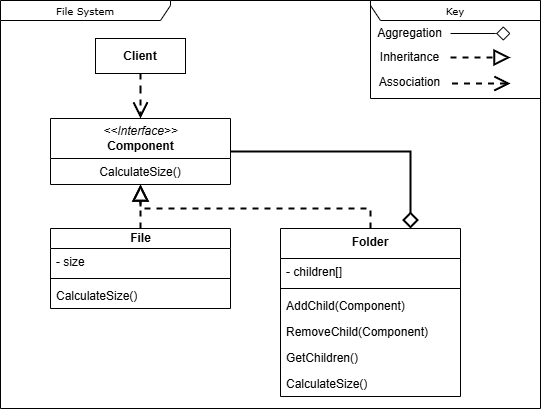

The diagram above was exported from draw.io. Its source (the exported page's mxGraphModel, read from the mxfile embedded in the PNG):
<mxGraphModel dx="1182" dy="662" grid="1" gridSize="10" guides="1" tooltips="1" connect="1" arrows="1" fold="1" page="1" pageScale="1" pageWidth="850" pageHeight="1100" background="none" math="0" shadow="0">
  <root>
    <mxCell id="0" />
    <mxCell id="1" parent="0" />
    <mxCell id="17acba5748e5396b-1" value="File System" style="shape=umlFrame;whiteSpace=wrap;html=1;rounded=0;shadow=0;comic=0;labelBackgroundColor=none;strokeWidth=1;fontFamily=Verdana;fontSize=10;align=center;width=170;height=20;" parent="1" vertex="1">
      <mxGeometry x="20" y="12" width="540" height="408" as="geometry" />
    </mxCell>
    <mxCell id="5d2195bd80daf111-38" style="edgeStyle=orthogonalEdgeStyle;rounded=0;html=1;dashed=1;labelBackgroundColor=none;startFill=0;endArrow=open;endFill=0;endSize=10;fontFamily=Verdana;fontSize=10;" parent="1" edge="1">
      <mxGeometry relative="1" as="geometry">
        <Array as="points">
          <mxPoint x="590" y="721" />
        </Array>
        <mxPoint x="650" y="721.0588235294117" as="sourcePoint" />
      </mxGeometry>
    </mxCell>
    <mxCell id="5d2195bd80daf111-40" style="edgeStyle=orthogonalEdgeStyle;rounded=0;html=1;dashed=1;labelBackgroundColor=none;startFill=0;endArrow=open;endFill=0;endSize=10;fontFamily=Verdana;fontSize=10;" parent="1" edge="1">
      <mxGeometry relative="1" as="geometry">
        <Array as="points" />
        <mxPoint x="730" y="814" as="sourcePoint" />
      </mxGeometry>
    </mxCell>
    <mxCell id="wOjZ1SUTKWVm26z1ER99-21" style="edgeStyle=orthogonalEdgeStyle;rounded=0;orthogonalLoop=1;jettySize=auto;html=1;endArrow=diamond;endFill=0;endSize=12;strokeWidth=2;" edge="1" parent="1" source="17acba5748e5396b-20">
      <mxGeometry relative="1" as="geometry">
        <mxPoint x="430" y="240" as="targetPoint" />
        <Array as="points">
          <mxPoint x="430" y="163" />
        </Array>
      </mxGeometry>
    </mxCell>
    <mxCell id="17acba5748e5396b-20" value="&lt;i style=&quot;font-family: Helvetica; font-size: 12px;&quot;&gt;&amp;lt;&amp;lt;Interface&amp;gt;&amp;gt;&lt;/i&gt;&lt;br style=&quot;font-family: Helvetica; font-size: 12px;&quot;&gt;&lt;font face=&quot;Helvetica&quot;&gt;&lt;span style=&quot;font-size: 12px;&quot;&gt;&lt;b&gt;Component&lt;/b&gt;&lt;/span&gt;&lt;/font&gt;" style="swimlane;html=1;fontStyle=0;childLayout=stackLayout;horizontal=1;startSize=40;fillColor=none;horizontalStack=0;resizeParent=1;resizeLast=0;collapsible=1;marginBottom=0;swimlaneFillColor=#ffffff;rounded=0;shadow=0;comic=0;labelBackgroundColor=none;strokeWidth=1;fontFamily=Verdana;fontSize=10;align=center;" parent="1" vertex="1">
      <mxGeometry x="70" y="130" width="180" height="66" as="geometry" />
    </mxCell>
    <mxCell id="17acba5748e5396b-21" value="CalculateSize()" style="text;html=1;strokeColor=none;fillColor=none;align=center;verticalAlign=top;spacingLeft=4;spacingRight=4;whiteSpace=wrap;overflow=hidden;rotatable=0;points=[[0,0.5],[1,0.5]];portConstraint=eastwest;" parent="17acba5748e5396b-20" vertex="1">
      <mxGeometry y="40" width="180" height="26" as="geometry" />
    </mxCell>
    <mxCell id="5d2195bd80daf111-39" style="edgeStyle=orthogonalEdgeStyle;rounded=0;html=1;dashed=1;labelBackgroundColor=none;startFill=0;endArrow=open;endFill=0;endSize=10;fontFamily=Verdana;fontSize=10;" parent="1" edge="1">
      <mxGeometry relative="1" as="geometry">
        <mxPoint x="730" y="948" as="sourcePoint" />
      </mxGeometry>
    </mxCell>
    <mxCell id="5d2195bd80daf111-41" style="edgeStyle=orthogonalEdgeStyle;rounded=0;html=1;dashed=1;labelBackgroundColor=none;startFill=0;endArrow=open;endFill=0;endSize=10;fontFamily=Verdana;fontSize=10;" parent="1" edge="1">
      <mxGeometry relative="1" as="geometry">
        <Array as="points" />
        <mxPoint x="730" y="602.9999999999998" as="sourcePoint" />
      </mxGeometry>
    </mxCell>
    <mxCell id="5d2195bd80daf111-36" style="edgeStyle=orthogonalEdgeStyle;rounded=0;html=1;dashed=1;labelBackgroundColor=none;startFill=0;endArrow=open;endFill=0;endSize=10;fontFamily=Verdana;fontSize=10;" parent="1" edge="1">
      <mxGeometry relative="1" as="geometry">
        <Array as="points">
          <mxPoint x="550" y="520" />
        </Array>
        <mxPoint x="550.0588235294117" y="823" as="sourcePoint" />
      </mxGeometry>
    </mxCell>
    <mxCell id="5d2195bd80daf111-26" style="edgeStyle=orthogonalEdgeStyle;rounded=0;html=1;dashed=1;labelBackgroundColor=none;startFill=0;endArrow=open;endFill=0;endSize=10;fontFamily=Verdana;fontSize=10;" parent="1" edge="1">
      <mxGeometry relative="1" as="geometry">
        <Array as="points" />
        <mxPoint x="685" y="300.0000000000002" as="targetPoint" />
      </mxGeometry>
    </mxCell>
    <mxCell id="5d2195bd80daf111-37" style="edgeStyle=orthogonalEdgeStyle;rounded=0;html=1;dashed=1;labelBackgroundColor=none;startFill=0;endArrow=open;endFill=0;endSize=10;fontFamily=Verdana;fontSize=10;" parent="1" edge="1">
      <mxGeometry relative="1" as="geometry">
        <Array as="points">
          <mxPoint x="570" y="590" />
        </Array>
        <mxPoint x="650" y="590.0000000000002" as="sourcePoint" />
      </mxGeometry>
    </mxCell>
    <mxCell id="wOjZ1SUTKWVm26z1ER99-19" style="edgeStyle=orthogonalEdgeStyle;rounded=0;orthogonalLoop=1;jettySize=auto;html=1;endArrow=block;endFill=0;dashed=1;endSize=12;strokeWidth=2;" edge="1" parent="1" source="XWSjxroZd7ZONBzH6pol-12" target="17acba5748e5396b-20">
      <mxGeometry relative="1" as="geometry">
        <Array as="points">
          <mxPoint x="390" y="220" />
          <mxPoint x="160" y="220" />
        </Array>
      </mxGeometry>
    </mxCell>
    <mxCell id="XWSjxroZd7ZONBzH6pol-12" value="&lt;span style=&quot;text-wrap-mode: nowrap;&quot;&gt;Folder&lt;/span&gt;" style="swimlane;fontStyle=1;align=center;verticalAlign=top;childLayout=stackLayout;horizontal=1;startSize=30;horizontalStack=0;resizeParent=1;resizeParentMax=0;resizeLast=0;collapsible=1;marginBottom=0;whiteSpace=wrap;html=1;" parent="1" vertex="1">
      <mxGeometry x="300" y="240" width="180" height="168" as="geometry" />
    </mxCell>
    <mxCell id="XWSjxroZd7ZONBzH6pol-13" value="- children[]" style="text;strokeColor=none;fillColor=none;align=left;verticalAlign=top;spacingLeft=4;spacingRight=4;overflow=hidden;rotatable=0;points=[[0,0.5],[1,0.5]];portConstraint=eastwest;whiteSpace=wrap;html=1;" parent="XWSjxroZd7ZONBzH6pol-12" vertex="1">
      <mxGeometry y="30" width="180" height="26" as="geometry" />
    </mxCell>
    <mxCell id="XWSjxroZd7ZONBzH6pol-14" value="" style="line;strokeWidth=1;fillColor=none;align=left;verticalAlign=middle;spacingTop=-1;spacingLeft=3;spacingRight=3;rotatable=0;labelPosition=right;points=[];portConstraint=eastwest;strokeColor=inherit;" parent="XWSjxroZd7ZONBzH6pol-12" vertex="1">
      <mxGeometry y="56" width="180" height="8" as="geometry" />
    </mxCell>
    <mxCell id="XWSjxroZd7ZONBzH6pol-15" value="AddChild(Component)" style="text;strokeColor=none;fillColor=none;align=left;verticalAlign=top;spacingLeft=4;spacingRight=4;overflow=hidden;rotatable=0;points=[[0,0.5],[1,0.5]];portConstraint=eastwest;whiteSpace=wrap;html=1;" parent="XWSjxroZd7ZONBzH6pol-12" vertex="1">
      <mxGeometry y="64" width="180" height="26" as="geometry" />
    </mxCell>
    <mxCell id="XWSjxroZd7ZONBzH6pol-17" value="RemoveChild(Component)" style="text;strokeColor=none;fillColor=none;align=left;verticalAlign=top;spacingLeft=4;spacingRight=4;overflow=hidden;rotatable=0;points=[[0,0.5],[1,0.5]];portConstraint=eastwest;whiteSpace=wrap;html=1;" parent="XWSjxroZd7ZONBzH6pol-12" vertex="1">
      <mxGeometry y="90" width="180" height="26" as="geometry" />
    </mxCell>
    <mxCell id="wOjZ1SUTKWVm26z1ER99-18" value="&lt;span style=&quot;text-align: center;&quot;&gt;GetChildren()&lt;/span&gt;" style="text;strokeColor=none;fillColor=none;align=left;verticalAlign=top;spacingLeft=4;spacingRight=4;overflow=hidden;rotatable=0;points=[[0,0.5],[1,0.5]];portConstraint=eastwest;whiteSpace=wrap;html=1;" vertex="1" parent="XWSjxroZd7ZONBzH6pol-12">
      <mxGeometry y="116" width="180" height="26" as="geometry" />
    </mxCell>
    <mxCell id="XWSjxroZd7ZONBzH6pol-19" value="&lt;span style=&quot;text-align: center;&quot;&gt;CalculateSize()&lt;/span&gt;" style="text;strokeColor=none;fillColor=none;align=left;verticalAlign=top;spacingLeft=4;spacingRight=4;overflow=hidden;rotatable=0;points=[[0,0.5],[1,0.5]];portConstraint=eastwest;whiteSpace=wrap;html=1;" parent="XWSjxroZd7ZONBzH6pol-12" vertex="1">
      <mxGeometry y="142" width="180" height="26" as="geometry" />
    </mxCell>
    <mxCell id="wOjZ1SUTKWVm26z1ER99-22" style="edgeStyle=orthogonalEdgeStyle;rounded=0;orthogonalLoop=1;jettySize=auto;html=1;dashed=1;endArrow=open;endFill=0;endSize=12;strokeWidth=2;" edge="1" parent="1" source="wOjZ1SUTKWVm26z1ER99-1" target="17acba5748e5396b-20">
      <mxGeometry relative="1" as="geometry" />
    </mxCell>
    <mxCell id="wOjZ1SUTKWVm26z1ER99-1" value="&lt;b&gt;Client&lt;/b&gt;" style="rounded=0;whiteSpace=wrap;html=1;" vertex="1" parent="1">
      <mxGeometry x="115" y="50" width="90" height="35" as="geometry" />
    </mxCell>
    <mxCell id="wOjZ1SUTKWVm26z1ER99-2" value="" style="group" vertex="1" connectable="0" parent="1">
      <mxGeometry x="290" y="12" width="270" height="98" as="geometry" />
    </mxCell>
    <mxCell id="wOjZ1SUTKWVm26z1ER99-3" style="edgeStyle=orthogonalEdgeStyle;rounded=0;orthogonalLoop=1;jettySize=auto;html=1;entryX=0;entryY=0.5;entryDx=0;entryDy=0;dashed=1;strokeWidth=2;endArrow=block;endFill=0;endSize=12;" edge="1" parent="wOjZ1SUTKWVm26z1ER99-2">
      <mxGeometry relative="1" as="geometry">
        <mxPoint x="180" y="57" as="sourcePoint" />
        <mxPoint x="240" y="57" as="targetPoint" />
        <Array as="points">
          <mxPoint x="190" y="57" />
          <mxPoint x="190" y="57" />
        </Array>
      </mxGeometry>
    </mxCell>
    <mxCell id="wOjZ1SUTKWVm26z1ER99-4" style="edgeStyle=orthogonalEdgeStyle;rounded=0;orthogonalLoop=1;jettySize=auto;html=1;endArrow=none;startFill=0;startArrow=diamond;startSize=12;" edge="1" parent="wOjZ1SUTKWVm26z1ER99-2">
      <mxGeometry relative="1" as="geometry">
        <Array as="points">
          <mxPoint x="225" y="33" />
          <mxPoint x="60" y="33" />
        </Array>
        <mxPoint x="240" y="33" as="sourcePoint" />
        <mxPoint x="180" y="33" as="targetPoint" />
      </mxGeometry>
    </mxCell>
    <mxCell id="wOjZ1SUTKWVm26z1ER99-5" style="edgeStyle=orthogonalEdgeStyle;rounded=0;orthogonalLoop=1;jettySize=auto;html=1;startArrow=open;startFill=0;endArrow=none;dashed=1;strokeWidth=2;endSize=6;startSize=12;" edge="1" parent="wOjZ1SUTKWVm26z1ER99-2">
      <mxGeometry relative="1" as="geometry">
        <mxPoint x="240" y="83" as="sourcePoint" />
        <mxPoint x="180" y="83" as="targetPoint" />
        <Array as="points">
          <mxPoint x="235" y="83" />
          <mxPoint y="83" />
        </Array>
      </mxGeometry>
    </mxCell>
    <mxCell id="wOjZ1SUTKWVm26z1ER99-6" value="Aggregation" style="text;html=1;align=center;verticalAlign=middle;resizable=0;points=[];autosize=1;strokeColor=none;fillColor=none;" vertex="1" parent="wOjZ1SUTKWVm26z1ER99-2">
      <mxGeometry x="94" y="18" width="90" height="30" as="geometry" />
    </mxCell>
    <mxCell id="wOjZ1SUTKWVm26z1ER99-7" value="Inheritance" style="text;html=1;align=center;verticalAlign=middle;resizable=0;points=[];autosize=1;strokeColor=none;fillColor=none;" vertex="1" parent="wOjZ1SUTKWVm26z1ER99-2">
      <mxGeometry x="99" y="42" width="80" height="30" as="geometry" />
    </mxCell>
    <mxCell id="wOjZ1SUTKWVm26z1ER99-8" value="Association" style="text;html=1;align=center;verticalAlign=middle;resizable=0;points=[];autosize=1;strokeColor=none;fillColor=none;" vertex="1" parent="wOjZ1SUTKWVm26z1ER99-2">
      <mxGeometry x="99" y="67" width="80" height="30" as="geometry" />
    </mxCell>
    <mxCell id="wOjZ1SUTKWVm26z1ER99-9" value="Key" style="shape=umlFrame;whiteSpace=wrap;html=1;rounded=0;shadow=0;comic=0;labelBackgroundColor=none;strokeWidth=1;fontFamily=Verdana;fontSize=10;align=center;width=170;height=20;flipH=1;" vertex="1" parent="wOjZ1SUTKWVm26z1ER99-2">
      <mxGeometry x="100" width="170" height="98" as="geometry" />
    </mxCell>
    <mxCell id="wOjZ1SUTKWVm26z1ER99-20" style="edgeStyle=orthogonalEdgeStyle;rounded=0;orthogonalLoop=1;jettySize=auto;html=1;endArrow=block;endFill=0;dashed=1;endSize=12;strokeWidth=2;" edge="1" parent="1" source="wOjZ1SUTKWVm26z1ER99-16" target="17acba5748e5396b-20">
      <mxGeometry relative="1" as="geometry" />
    </mxCell>
    <mxCell id="wOjZ1SUTKWVm26z1ER99-16" value="&lt;font face=&quot;Helvetica&quot;&gt;&lt;span style=&quot;font-size: 12px;&quot;&gt;&lt;b&gt;File&lt;/b&gt;&lt;/span&gt;&lt;/font&gt;" style="swimlane;html=1;fontStyle=0;childLayout=stackLayout;horizontal=1;startSize=20;fillColor=none;horizontalStack=0;resizeParent=1;resizeLast=0;collapsible=1;marginBottom=0;swimlaneFillColor=#ffffff;rounded=0;shadow=0;comic=0;labelBackgroundColor=none;strokeWidth=1;fontFamily=Verdana;fontSize=10;align=center;" vertex="1" parent="1">
      <mxGeometry x="70" y="240" width="180" height="80" as="geometry" />
    </mxCell>
    <mxCell id="wOjZ1SUTKWVm26z1ER99-23" value="- size" style="text;strokeColor=none;fillColor=none;align=left;verticalAlign=top;spacingLeft=4;spacingRight=4;overflow=hidden;rotatable=0;points=[[0,0.5],[1,0.5]];portConstraint=eastwest;whiteSpace=wrap;html=1;" vertex="1" parent="wOjZ1SUTKWVm26z1ER99-16">
      <mxGeometry y="20" width="180" height="26" as="geometry" />
    </mxCell>
    <mxCell id="wOjZ1SUTKWVm26z1ER99-24" value="" style="line;strokeWidth=1;fillColor=none;align=left;verticalAlign=middle;spacingTop=-1;spacingLeft=3;spacingRight=3;rotatable=0;labelPosition=right;points=[];portConstraint=eastwest;strokeColor=inherit;" vertex="1" parent="wOjZ1SUTKWVm26z1ER99-16">
      <mxGeometry y="46" width="180" height="8" as="geometry" />
    </mxCell>
    <mxCell id="wOjZ1SUTKWVm26z1ER99-17" value="CalculateSize()" style="text;html=1;strokeColor=none;fillColor=none;align=left;verticalAlign=top;spacingLeft=4;spacingRight=4;whiteSpace=wrap;overflow=hidden;rotatable=0;points=[[0,0.5],[1,0.5]];portConstraint=eastwest;" vertex="1" parent="wOjZ1SUTKWVm26z1ER99-16">
      <mxGeometry y="54" width="180" height="26" as="geometry" />
    </mxCell>
  </root>
</mxGraphModel>